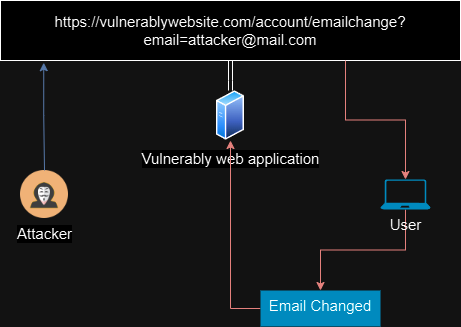

The diagram above was exported from draw.io. Its source (the exported page's mxGraphModel, read from the mxfile embedded in the PNG):
<mxGraphModel dx="744" dy="417" grid="1" gridSize="10" guides="1" tooltips="1" connect="1" arrows="1" fold="1" page="1" pageScale="1" pageWidth="850" pageHeight="1100" math="0" shadow="0">
  <root>
    <mxCell id="0" />
    <mxCell id="1" parent="0" />
    <mxCell id="gRa81Je4TTa1nb3lnQIt-11" style="edgeStyle=orthogonalEdgeStyle;rounded=0;orthogonalLoop=1;jettySize=auto;html=1;shape=link;" parent="1" source="gRa81Je4TTa1nb3lnQIt-2" target="gRa81Je4TTa1nb3lnQIt-8" edge="1">
      <mxGeometry relative="1" as="geometry" />
    </mxCell>
    <mxCell id="gRa81Je4TTa1nb3lnQIt-2" value="Vulnerably web application" style="image;aspect=fixed;perimeter=ellipsePerimeter;html=1;align=center;shadow=0;dashed=0;spacingTop=3;image=img/lib/active_directory/generic_server.svg;" parent="1" vertex="1">
      <mxGeometry x="506" y="330" width="28.000000000000004" height="50" as="geometry" />
    </mxCell>
    <mxCell id="gRa81Je4TTa1nb3lnQIt-15" value="" style="edgeStyle=orthogonalEdgeStyle;rounded=0;orthogonalLoop=1;jettySize=auto;html=1;fillColor=#f8cecc;strokeColor=#b85450;" parent="1" source="gRa81Je4TTa1nb3lnQIt-3" target="gRa81Je4TTa1nb3lnQIt-14" edge="1">
      <mxGeometry relative="1" as="geometry" />
    </mxCell>
    <mxCell id="gRa81Je4TTa1nb3lnQIt-3" value="User&lt;div&gt;&lt;br&gt;&lt;/div&gt;" style="verticalLabelPosition=bottom;html=1;verticalAlign=top;align=center;strokeColor=none;fillColor=#00BEF2;shape=mxgraph.azure.laptop;pointerEvents=1;" parent="1" vertex="1">
      <mxGeometry x="670" y="419" width="50" height="30" as="geometry" />
    </mxCell>
    <mxCell id="gRa81Je4TTa1nb3lnQIt-6" value="Attacker" style="shape=image;html=1;verticalAlign=top;verticalLabelPosition=bottom;labelBackgroundColor=#ffffff;imageAspect=0;aspect=fixed;image=https://cdn0.iconfinder.com/data/icons/kameleon-free-pack-rounded/110/Hacker-128.png" parent="1" vertex="1">
      <mxGeometry x="310" y="410" width="48" height="48" as="geometry" />
    </mxCell>
    <mxCell id="gRa81Je4TTa1nb3lnQIt-8" value="https://vulnerablywebsite.com/account/emailchange?email=attacker@mail.com" style="rounded=0;whiteSpace=wrap;html=1;" parent="1" vertex="1">
      <mxGeometry x="290" y="240" width="460" height="60" as="geometry" />
    </mxCell>
    <mxCell id="gRa81Je4TTa1nb3lnQIt-9" style="edgeStyle=orthogonalEdgeStyle;rounded=0;orthogonalLoop=1;jettySize=auto;html=1;exitX=0.094;exitY=1.037;exitDx=0;exitDy=0;exitPerimeter=0;startArrow=classic;startFill=1;endArrow=none;endFill=0;fillColor=#dae8fc;strokeColor=#6c8ebf;" parent="1" source="gRa81Je4TTa1nb3lnQIt-8" target="gRa81Je4TTa1nb3lnQIt-6" edge="1">
      <mxGeometry relative="1" as="geometry" />
    </mxCell>
    <mxCell id="gRa81Je4TTa1nb3lnQIt-12" style="edgeStyle=orthogonalEdgeStyle;rounded=0;orthogonalLoop=1;jettySize=auto;html=1;exitX=0.75;exitY=1;exitDx=0;exitDy=0;entryX=0.5;entryY=0;entryDx=0;entryDy=0;entryPerimeter=0;fillColor=#f8cecc;strokeColor=#b85450;" parent="1" source="gRa81Je4TTa1nb3lnQIt-8" target="gRa81Je4TTa1nb3lnQIt-3" edge="1">
      <mxGeometry relative="1" as="geometry" />
    </mxCell>
    <mxCell id="gRa81Je4TTa1nb3lnQIt-16" style="edgeStyle=orthogonalEdgeStyle;rounded=0;orthogonalLoop=1;jettySize=auto;html=1;fillColor=#f8cecc;strokeColor=#b85450;" parent="1" source="gRa81Je4TTa1nb3lnQIt-14" target="gRa81Je4TTa1nb3lnQIt-2" edge="1">
      <mxGeometry relative="1" as="geometry" />
    </mxCell>
    <mxCell id="gRa81Je4TTa1nb3lnQIt-14" value="Email Changed" style="whiteSpace=wrap;html=1;verticalAlign=top;fillColor=#00BEF2;strokeColor=none;pointerEvents=1;" parent="1" vertex="1">
      <mxGeometry x="550" y="530" width="120" height="36" as="geometry" />
    </mxCell>
  </root>
</mxGraphModel>